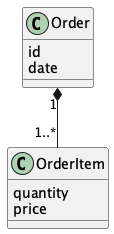

The diagram above was rendered by PlantUML. Its source (embedded in the PNG):
@startuml
class Order {
  id
  date
}

class OrderItem {
  quantity
  price
}

Order "1" *-- "1..*" OrderItem
@enduml